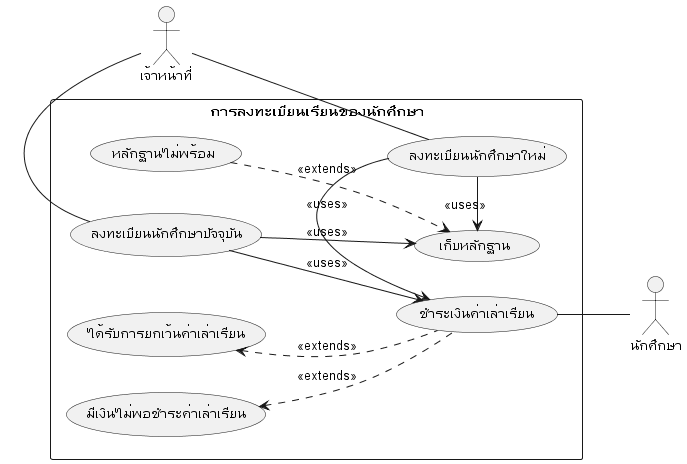

The diagram above was rendered by PlantUML. Its source (embedded in the PNG):
@startuml
left to right direction
actor "เจ้าหน้าที่" as actorRegisterationOfficer
actor "นักศึกษา" as actorStudent

rectangle "การลงทะเบียนเรียนของนักศึกษา" as rectangleRegisterationOfStudent {
    usecase (ลงทะเบียนนักศึกษาใหม่) as usecaseRegisterOfNewStudent
    usecase (ลงทะเบียนนักศึกษาปัจจุบัน) as usecaseRegisterOfPresentStudent
    usecase (เก็บหลักฐาน) as usecaseKeepEvidence
    usecase (ชำระเงินค่าเล่าเรียน) as usecasePayRegisterationFee
    usecase (มีเงินไม่พอชำระค่าเล่าเรียน) as usecaseNotHaveEnoughMoneyForPayEducationFee
    usecase (หลักฐานไม่พร้อม) as usecaseEvidenceNotReady
    usecase (ได้รับการยกเว้นค่าเล่าเรียน) as usecaseExceptEducationFee

    actorRegisterationOfficer -- usecaseRegisterOfNewStudent
    actorRegisterationOfficer - usecaseRegisterOfPresentStudent
    usecasePayRegisterationFee -- actorStudent

    usecaseRegisterOfNewStudent -> usecasePayRegisterationFee : <<uses>>
    usecaseRegisterOfNewStudent -> usecaseKeepEvidence : <<uses>>

    usecaseRegisterOfPresentStudent --> usecasePayRegisterationFee : <<uses>>
    usecaseRegisterOfPresentStudent --> usecaseKeepEvidence : <<uses>>

    usecaseEvidenceNotReady ..> usecaseKeepEvidence : <<extends>>

    usecaseExceptEducationFee <.. usecasePayRegisterationFee  :<<extends>>
    usecaseNotHaveEnoughMoneyForPayEducationFee  <.. usecasePayRegisterationFee :<<extends>>

}
@enduml